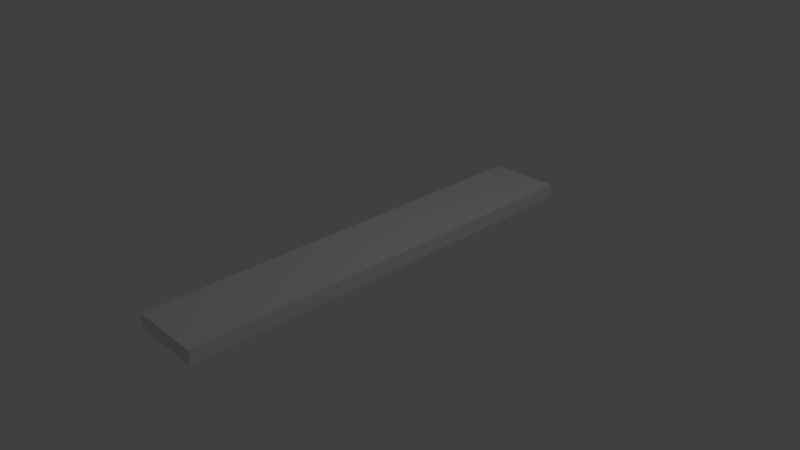 # Source: Plank.blend  (saved by Blender 2.76.0; exported with 4.5.12 LTS)
import bpy
from mathutils import Matrix  # noqa: F401  (used for matrix-valued properties, if any)

bpy.ops.wm.read_factory_settings(use_empty=True)
scene = bpy.context.scene
scene.name = 'Scene'

# ---- collections
col_collection_1 = bpy.data.collections.new('Collection 1'); scene.collection.children.link(col_collection_1)

# ---- materials (node trees are filled in below, after node groups)
mat_material = bpy.data.materials.new('Material')
mat_material.alpha_threshold = 0.0
mat_material.use_transparent_shadow = False
mat_material.roughness = 0.5
mat_material.line_color = (0.0, 0.0, 0.0, 1.0)

# ---- material node trees

# ---- world
world_world = bpy.data.worlds.new('World'); scene.world = world_world
world_world.color = (0.05088, 0.05088, 0.05088)
world_world.use_sun_shadow = False
world_world.sun_shadow_jitter_overblur = 0.0
world_world.cycles.sampling_method = 'MANUAL'
world_world.cycles.sample_map_resolution = 256

# ---- cameras
cam_camera = bpy.data.cameras.new('Camera')
cam_camera.clip_end = 100.0
cam_camera.lens = 35.0
cam_camera.sensor_width = 32.0
cam_camera.sensor_height = 18.0
cam_camera.ortho_scale = 7.314
cam_camera.dof.focus_distance = 0.0
cam_camera.dof.aperture_fstop = 128.0

# ---- lights
light_lamp = bpy.data.lights.new('Lamp', 'POINT')
light_lamp.transmission_factor = 0.0
light_lamp.cutoff_distance = 30.0
light_lamp.energy = 100.0
light_lamp.shadow_buffer_clip_start = 1.001
light_lamp.shadow_soft_size = 0.1
light_lamp.shadow_maximum_resolution = 0.006
light_lamp.use_absolute_resolution = True
light_lamp.cycles.use_multiple_importance_sampling = False

# ---- meshes
me_cube = bpy.data.meshes.new('Cube')
me_cube.from_pydata([(1.0, 1.0, -1.0), (1.0, -1.0, -1.0), (-1.0, -1.0, -1.0), (-1.0, 1.0, -1.0), (1.0, 1.0, 1.0), (1.0, -1.0, 1.0), (-1.0, -1.0, 1.0), (-1.0, 1.0, 1.0)], [], [(0, 1, 2, 3), (4, 7, 6, 5), (0, 4, 5, 1), (1, 5, 6, 2), (2, 6, 7, 3), (4, 0, 3, 7)])
_uv = me_cube.uv_layers.new(name='UVMap')
_uv.uv.foreach_set('vector', [8.829e-09, 0.6667, 0.1481, 0.6667, 0.1481, 1.0, 0.0, 1.0, 0.1481, 0.3333, 0.1481, 0.6667, 2.207e-08, 0.6667, 0.0, 0.3333, 0.2962, 0.3333, 0.1481, 0.3333, 0.1481, 0.0, 0.2962, 1.987e-08, 1.324e-08, 0.3333, 0.0, 1.291e-07, 0.1481, 0.0, 0.1481, 0.3333, 0.4444, 0.3333, 0.2962, 0.3333, 0.2962, 8.941e-08, 0.4444, 0.0, 0.1481, 0.3333, 0.2962, 0.3333, 0.2962, 0.6667, 0.1481, 0.6667])
me_cube.materials.append(mat_material)
me_cube.use_remesh_preserve_volume = False
me_cube.use_remesh_preserve_attributes = False
me_cube.use_mirror_vertex_groups = False
me_cube.update()

# ---- objects
ob_cube = bpy.data.objects.new('Cube', me_cube)
ob_lamp = bpy.data.objects.new('Lamp', light_lamp)
ob_camera = bpy.data.objects.new('Camera', cam_camera)

# ---- transforms, parenting, visibility, modifiers, constraints
ob_cube.location = (0.0, 0.0, 0.1)
ob_cube.scale = (0.5, 3.0, 0.1)
ob_cube.lock_rotations_4d = False
ob_cube.empty_display_type = 'ARROWS'
ob_cube.lineart.crease_threshold = 0.0
ob_lamp.location = (4.076, 1.005, 5.904)
ob_lamp.rotation_euler = (0.6503, 0.05522, 1.866)
ob_lamp.lock_rotations_4d = False
ob_lamp.empty_display_type = 'ARROWS'
ob_lamp.color = (0.0, 0.0, 0.0, 0.0)
ob_lamp.lineart.crease_threshold = 0.0
ob_camera.location = (7.481, -6.508, 5.344)
ob_camera.rotation_euler = (1.109, 0.01082, 0.8149)
ob_camera.lock_rotations_4d = False
ob_camera.empty_display_type = 'ARROWS'
ob_camera.color = (0.0, 0.0, 0.0, 0.0)
ob_camera.display_type = 'WIRE'
ob_camera.lineart.crease_threshold = 0.0

# ---- collection membership
col_collection_1.objects.link(ob_cube)
col_collection_1.objects.link(ob_lamp)
col_collection_1.objects.link(ob_camera)

# ---- scene / render settings (as saved in the file)
scene.camera = ob_camera
scene.frame_start = 1; scene.frame_end = 250; scene.frame_set(1)
scene.render.engine = 'BLENDER_EEVEE_NEXT'
scene.render.resolution_percentage = 50
scene.render.dither_intensity = 0.0
scene.cycles.use_denoising = False
scene.cycles.samples = 10
scene.cycles.sampling_pattern = 'TABULATED_SOBOL'
scene.cycles.light_sampling_threshold = 0.0
scene.cycles.use_adaptive_sampling = False
scene.cycles.use_light_tree = False
scene.cycles.blur_glossy = 0.0
scene.cycles.pixel_filter_type = 'GAUSSIAN'
scene.cycles.sample_clamp_indirect = 0.0
scene.view_settings.view_transform = 'Standard'
bpy.context.view_layer.update()
